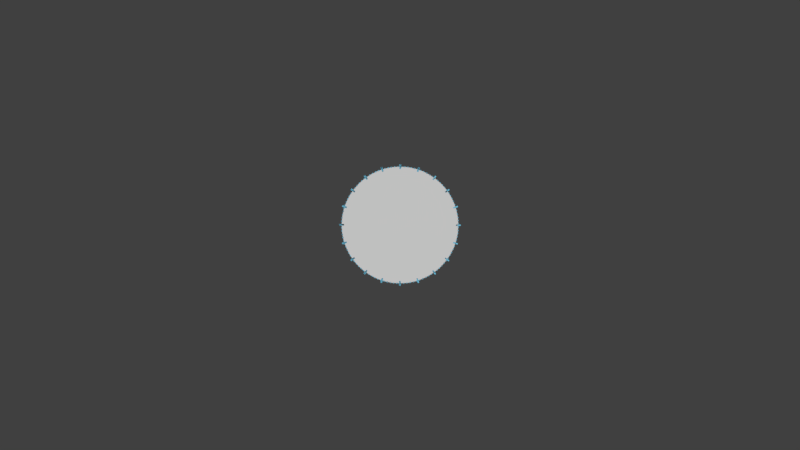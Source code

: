 # Source: HUD.blend  (saved by Blender 2.79.0; exported with 4.5.12 LTS)
import bpy
from mathutils import Matrix  # noqa: F401  (used for matrix-valued properties, if any)

bpy.ops.wm.read_factory_settings(use_empty=True)
scene = bpy.context.scene
scene.name = 'Scene'

# ---- collections
col_collection_1 = bpy.data.collections.new('Collection 1'); scene.collection.children.link(col_collection_1)

# ---- materials (node trees are filled in below, after node groups)
mat_hud_element = bpy.data.materials.new('hud element')
mat_hud_element.alpha_threshold = 0.0
mat_hud_element.use_transparent_shadow = False
mat_hud_element.diffuse_color = (0.2157, 0.7314, 1.0, 1.0)
mat_hud_element.roughness = 0.5

# ---- material node trees

# ---- world
world_world = bpy.data.worlds.new('World'); scene.world = world_world
world_world.color = (0.05088, 0.05088, 0.05088)
world_world.use_sun_shadow = False
world_world.sun_shadow_jitter_overblur = 0.0
world_world.cycles.sampling_method = 'MANUAL'

# ---- cameras
cam_camera = bpy.data.cameras.new('Camera')
cam_camera.clip_end = 100.0
cam_camera.lens = 35.0
cam_camera.sensor_width = 32.0
cam_camera.sensor_height = 18.0
cam_camera.ortho_scale = 7.314
cam_camera.dof.focus_distance = 0.0
cam_camera.dof.aperture_fstop = 128.0

# ---- meshes
me_plane_001 = bpy.data.meshes.new('Plane.001')
me_plane_001.from_pydata([(-1.0, -1.0, 0.0), (1.0, -1.0, 0.0), (-1.0, 1.0, 0.0), (1.0, 1.0, 0.0)], [], [(0, 1, 3, 2)])
me_plane_001.materials.append(mat_hud_element)
me_plane_001.use_remesh_preserve_volume = False
me_plane_001.use_remesh_preserve_attributes = False
me_plane_001.use_mirror_vertex_groups = False
me_plane_001.update()
me_plane = bpy.data.meshes.new('Plane')
me_plane.from_pydata([(-1.0, -1.0, 0.0), (1.0, -1.0, 0.0), (-1.0, 1.0, 0.0), (1.0, 1.0, 0.0)], [], [(0, 1, 3, 2)])
me_plane.materials.append(mat_hud_element)
me_plane.use_remesh_preserve_volume = False
me_plane.use_remesh_preserve_attributes = False
me_plane.use_mirror_vertex_groups = False
me_plane.update()

# ---- curves / text
cu_beziercircle_001 = bpy.data.curves.new('BezierCircle.001', 'CURVE')
cu_beziercircle_001.dimensions = '2D'
_sp = cu_beziercircle_001.splines.new('BEZIER'); _sp.bezier_points.add(3)
_sp.bezier_points.foreach_set('co', [-1.0, 0.0, 0.0, 0.0, 1.0, 0.0, 1.0, 0.0, 0.0, 0.0, -1.0, 0.0])
_sp.bezier_points.foreach_set('handle_left', [-1.0, -0.5521, 0.0, -0.5521, 1.0, 0.0, 1.0, 0.5521, 0.0, 0.5521, -1.0, 0.0])
_sp.bezier_points.foreach_set('handle_right', [-1.0, 0.5521, 0.0, 0.5521, 1.0, 0.0, 1.0, -0.5521, 0.0, -0.5521, -1.0, 0.0])
for _p, _l, _r in zip(_sp.bezier_points, ['AUTO', 'AUTO', 'AUTO', 'AUTO'], ['AUTO', 'AUTO', 'AUTO', 'AUTO']): _p.handle_left_type = _l; _p.handle_right_type = _r
_sp.order_u = 0
_sp.order_v = 0
_sp.use_cyclic_u = True
cu_beziercircle_001.use_path = True
cu_beziercircle_001.use_path_clamp = True
cu_beziercircle_001.bevel_resolution = 0
cu_beziercircle_001.fill_mode = 'BOTH'
cu_beziercircle = bpy.data.curves.new('BezierCircle', 'CURVE')
cu_beziercircle.dimensions = '3D'
_sp = cu_beziercircle.splines.new('BEZIER'); _sp.bezier_points.add(3)
_sp.bezier_points.foreach_set('co', [-1.0, 0.0, 0.0, 0.0, 1.0, 0.0, 1.0, 0.0, 0.0, 0.0, -1.0, 0.0])
_sp.bezier_points.foreach_set('handle_left', [-1.0, -0.5521, 0.0, -0.5521, 1.0, 0.0, 1.0, 0.5521, 0.0, 0.5521, -1.0, 0.0])
_sp.bezier_points.foreach_set('handle_right', [-1.0, 0.5521, 0.0, 0.5521, 1.0, 0.0, 1.0, -0.5521, 0.0, -0.5521, -1.0, 0.0])
for _p, _l, _r in zip(_sp.bezier_points, ['AUTO', 'AUTO', 'AUTO', 'AUTO'], ['AUTO', 'AUTO', 'AUTO', 'AUTO']): _p.handle_left_type = _l; _p.handle_right_type = _r
_sp.order_u = 0
_sp.order_v = 0
_sp.resolution_u = 35
_sp.use_cyclic_u = True
cu_beziercircle.materials.append(None)
cu_beziercircle.use_path = True
cu_beziercircle.use_path_clamp = True
cu_beziercircle.bevel_resolution = 0
cu_beziercircle.resolution_u = 35
cu_beziercircle.fill_mode = 'HALF'

# ---- objects
ob_beziercircle_001 = bpy.data.objects.new('BezierCircle.001', cu_beziercircle_001)
ob_beziercircle = bpy.data.objects.new('BezierCircle', cu_beziercircle)
ob_plane_001 = bpy.data.objects.new('Plane.001', me_plane_001)
ob_plane = bpy.data.objects.new('Plane', me_plane)
ob_camera = bpy.data.objects.new('Camera', cam_camera)

# ---- transforms, parenting, visibility, modifiers, constraints
ob_beziercircle_001.location = (0.0, 0.0, 0.0)
ob_beziercircle_001.lineart.crease_threshold = 0.0
ob_beziercircle.location = (0.0, 0.0, 0.0)
ob_beziercircle.lineart.crease_threshold = 0.0
ob_plane_001.location = (0.0, 0.0, 0.0)
ob_plane_001.scale = (0.008258, 0.008067, 0.1478)
ob_plane_001.lineart.crease_threshold = 0.0
_m = ob_plane_001.modifiers.new('Array', 'ARRAY')
_m.count = 154
_m.use_constant_offset = True
_m.constant_offset_displace = (27.41, 0.0, 0.0)
_m.use_relative_offset = False
_m = ob_plane_001.modifiers.new('Curve', 'CURVE')
_m.object = ob_beziercircle
ob_plane.location = (0.0, 0.0, 0.0)
ob_plane.scale = (0.01147, 0.04052, 0.1283)
ob_plane.lineart.crease_threshold = 0.0
_m = ob_plane.modifiers.new('Array', 'ARRAY')
_m.count = 32
_m.use_constant_offset = True
_m.constant_offset_displace = (27.41, 0.0, 0.0)
_m.use_relative_offset = False
_m = ob_plane.modifiers.new('Curve', 'CURVE')
_m.object = ob_beziercircle
ob_camera.location = (0.0, 0.0, 14.99)
ob_camera.lock_rotations_4d = False
ob_camera.empty_display_type = 'ARROWS'
ob_camera.color = (0.0, 0.0, 0.0, 0.0)
ob_camera.display_type = 'WIRE'
ob_camera.lineart.crease_threshold = 0.0

# ---- collection membership
col_collection_1.objects.link(ob_beziercircle_001)
col_collection_1.objects.link(ob_beziercircle)
col_collection_1.objects.link(ob_plane_001)
col_collection_1.objects.link(ob_plane)
col_collection_1.objects.link(ob_camera)

# ---- scene / render settings (as saved in the file)
scene.camera = ob_camera
scene.frame_start = 1; scene.frame_end = 250; scene.frame_set(1)
scene.render.engine = 'BLENDER_EEVEE_NEXT'
scene.render.resolution_percentage = 50
scene.render.dither_intensity = 0.0
scene.cycles.use_denoising = False
scene.cycles.samples = 128
scene.cycles.sampling_pattern = 'TABULATED_SOBOL'
scene.cycles.use_adaptive_sampling = False
scene.cycles.use_light_tree = False
scene.cycles.blur_glossy = 0.0
scene.cycles.sample_clamp_indirect = 0.0
scene.view_settings.view_transform = 'Standard'
bpy.context.view_layer.update()

# ---- added for rendering (the .blend has no usable light): sun
light_auto_sun = bpy.data.lights.new('AutoSun', 'SUN')
light_auto_sun.energy = 3.0
light_auto_sun.angle = 0.0523599
ob_auto_sun = bpy.data.objects.new('AutoSun', light_auto_sun)
scene.collection.objects.link(ob_auto_sun)
ob_auto_sun.rotation_euler = (0.872665, 0.174533, 0.523599)
bpy.context.view_layer.update()
